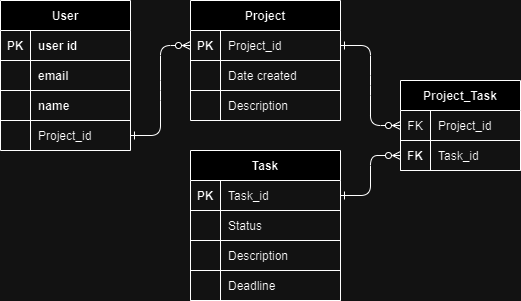

The diagram above was exported from draw.io. Its source (the exported page's mxGraphModel, read from the mxfile embedded in the PNG):
<mxGraphModel dx="1050" dy="522" grid="1" gridSize="10" guides="1" tooltips="1" connect="1" arrows="1" fold="1" page="1" pageScale="1" pageWidth="850" pageHeight="1100" math="0" shadow="0" extFonts="Permanent Marker^https://fonts.googleapis.com/css?family=Permanent+Marker">
  <root>
    <mxCell id="0" />
    <mxCell id="1" parent="0" />
    <mxCell id="C-vyLk0tnHw3VtMMgP7b-1" value="" style="edgeStyle=entityRelationEdgeStyle;endArrow=ERzeroToMany;startArrow=ERone;endFill=1;startFill=0;exitX=1;exitY=0.5;exitDx=0;exitDy=0;entryX=0;entryY=0.5;entryDx=0;entryDy=0;" parent="1" source="C-vyLk0tnHw3VtMMgP7b-27" target="C-vyLk0tnHw3VtMMgP7b-3" edge="1">
      <mxGeometry width="100" height="100" relative="1" as="geometry">
        <mxPoint x="280" y="180" as="sourcePoint" />
        <mxPoint x="480" y="250" as="targetPoint" />
      </mxGeometry>
    </mxCell>
    <mxCell id="C-vyLk0tnHw3VtMMgP7b-12" value="" style="edgeStyle=entityRelationEdgeStyle;endArrow=ERzeroToMany;startArrow=ERone;endFill=1;startFill=0;entryX=0;entryY=0.5;entryDx=0;entryDy=0;" parent="1" source="C-vyLk0tnHw3VtMMgP7b-3" target="8_Zc6t035eXdOOmglFjK-68" edge="1">
      <mxGeometry width="100" height="100" relative="1" as="geometry">
        <mxPoint x="400" y="180" as="sourcePoint" />
        <mxPoint x="620" y="245" as="targetPoint" />
      </mxGeometry>
    </mxCell>
    <mxCell id="C-vyLk0tnHw3VtMMgP7b-2" value="Project" style="shape=table;startSize=30;container=1;collapsible=1;childLayout=tableLayout;fixedRows=1;rowLines=0;fontStyle=1;align=center;resizeLast=1;" parent="1" vertex="1">
      <mxGeometry x="310" y="80" width="150" height="120" as="geometry" />
    </mxCell>
    <mxCell id="C-vyLk0tnHw3VtMMgP7b-3" value="" style="shape=partialRectangle;collapsible=0;dropTarget=0;pointerEvents=0;fillColor=none;points=[[0,0.5],[1,0.5]];portConstraint=eastwest;top=0;left=0;right=0;bottom=1;" parent="C-vyLk0tnHw3VtMMgP7b-2" vertex="1">
      <mxGeometry y="30" width="150" height="30" as="geometry" />
    </mxCell>
    <mxCell id="C-vyLk0tnHw3VtMMgP7b-4" value="PK" style="shape=partialRectangle;overflow=hidden;connectable=0;fillColor=none;top=0;left=0;bottom=0;right=0;fontStyle=1;" parent="C-vyLk0tnHw3VtMMgP7b-3" vertex="1">
      <mxGeometry width="30" height="30" as="geometry">
        <mxRectangle width="30" height="30" as="alternateBounds" />
      </mxGeometry>
    </mxCell>
    <mxCell id="C-vyLk0tnHw3VtMMgP7b-5" value="Project_id" style="shape=partialRectangle;overflow=hidden;connectable=0;fillColor=none;top=0;left=0;bottom=0;right=0;align=left;spacingLeft=6;fontStyle=0;" parent="C-vyLk0tnHw3VtMMgP7b-3" vertex="1">
      <mxGeometry x="30" width="120" height="30" as="geometry">
        <mxRectangle width="120" height="30" as="alternateBounds" />
      </mxGeometry>
    </mxCell>
    <mxCell id="8_Zc6t035eXdOOmglFjK-52" style="shape=partialRectangle;collapsible=0;dropTarget=0;pointerEvents=0;fillColor=none;points=[[0,0.5],[1,0.5]];portConstraint=eastwest;top=0;left=0;right=0;bottom=1;" parent="C-vyLk0tnHw3VtMMgP7b-2" vertex="1">
      <mxGeometry y="60" width="150" height="30" as="geometry" />
    </mxCell>
    <mxCell id="8_Zc6t035eXdOOmglFjK-53" style="shape=partialRectangle;overflow=hidden;connectable=0;fillColor=none;top=0;left=0;bottom=0;right=0;fontStyle=1;" parent="8_Zc6t035eXdOOmglFjK-52" vertex="1">
      <mxGeometry width="30" height="30" as="geometry">
        <mxRectangle width="30" height="30" as="alternateBounds" />
      </mxGeometry>
    </mxCell>
    <mxCell id="8_Zc6t035eXdOOmglFjK-54" value="Date created" style="shape=partialRectangle;overflow=hidden;connectable=0;fillColor=none;top=0;left=0;bottom=0;right=0;align=left;spacingLeft=6;fontStyle=0;" parent="8_Zc6t035eXdOOmglFjK-52" vertex="1">
      <mxGeometry x="30" width="120" height="30" as="geometry">
        <mxRectangle width="120" height="30" as="alternateBounds" />
      </mxGeometry>
    </mxCell>
    <mxCell id="C-vyLk0tnHw3VtMMgP7b-6" value="" style="shape=partialRectangle;collapsible=0;dropTarget=0;pointerEvents=0;fillColor=none;points=[[0,0.5],[1,0.5]];portConstraint=eastwest;top=0;left=0;right=0;bottom=0;" parent="C-vyLk0tnHw3VtMMgP7b-2" vertex="1">
      <mxGeometry y="90" width="150" height="30" as="geometry" />
    </mxCell>
    <mxCell id="C-vyLk0tnHw3VtMMgP7b-7" value="" style="shape=partialRectangle;overflow=hidden;connectable=0;fillColor=none;top=0;left=0;bottom=0;right=0;" parent="C-vyLk0tnHw3VtMMgP7b-6" vertex="1">
      <mxGeometry width="30" height="30" as="geometry">
        <mxRectangle width="30" height="30" as="alternateBounds" />
      </mxGeometry>
    </mxCell>
    <mxCell id="C-vyLk0tnHw3VtMMgP7b-8" value="Description" style="shape=partialRectangle;overflow=hidden;connectable=0;fillColor=none;top=0;left=0;bottom=0;right=0;align=left;spacingLeft=6;" parent="C-vyLk0tnHw3VtMMgP7b-6" vertex="1">
      <mxGeometry x="30" width="120" height="30" as="geometry">
        <mxRectangle width="120" height="30" as="alternateBounds" />
      </mxGeometry>
    </mxCell>
    <object label="User" asdfa="" id="C-vyLk0tnHw3VtMMgP7b-23">
      <mxCell style="shape=table;startSize=30;container=1;collapsible=1;childLayout=tableLayout;fixedRows=1;rowLines=0;fontStyle=1;align=center;resizeLast=1;movable=1;resizable=1;rotatable=1;deletable=1;editable=1;locked=0;connectable=1;" parent="1" vertex="1">
        <mxGeometry x="120" y="80" width="130" height="150" as="geometry" />
      </mxCell>
    </object>
    <mxCell id="C-vyLk0tnHw3VtMMgP7b-24" value="" style="shape=partialRectangle;collapsible=0;dropTarget=0;pointerEvents=0;fillColor=none;points=[[0,0.5],[1,0.5]];portConstraint=eastwest;top=0;left=0;right=0;bottom=1;" parent="C-vyLk0tnHw3VtMMgP7b-23" vertex="1">
      <mxGeometry y="30" width="130" height="30" as="geometry" />
    </mxCell>
    <mxCell id="C-vyLk0tnHw3VtMMgP7b-25" value="PK" style="shape=partialRectangle;overflow=hidden;connectable=0;fillColor=none;top=0;left=0;bottom=0;right=0;fontStyle=1;" parent="C-vyLk0tnHw3VtMMgP7b-24" vertex="1">
      <mxGeometry width="30" height="30" as="geometry">
        <mxRectangle width="30" height="30" as="alternateBounds" />
      </mxGeometry>
    </mxCell>
    <mxCell id="C-vyLk0tnHw3VtMMgP7b-26" value="user id" style="shape=partialRectangle;overflow=hidden;connectable=0;fillColor=none;top=0;left=0;bottom=0;right=0;align=left;spacingLeft=6;fontStyle=1;" parent="C-vyLk0tnHw3VtMMgP7b-24" vertex="1">
      <mxGeometry x="30" width="100" height="30" as="geometry">
        <mxRectangle width="100" height="30" as="alternateBounds" />
      </mxGeometry>
    </mxCell>
    <mxCell id="8_Zc6t035eXdOOmglFjK-36" style="shape=partialRectangle;collapsible=0;dropTarget=0;pointerEvents=0;fillColor=none;points=[[0,0.5],[1,0.5]];portConstraint=eastwest;top=0;left=0;right=0;bottom=1;" parent="C-vyLk0tnHw3VtMMgP7b-23" vertex="1">
      <mxGeometry y="60" width="130" height="30" as="geometry" />
    </mxCell>
    <mxCell id="8_Zc6t035eXdOOmglFjK-37" style="shape=partialRectangle;overflow=hidden;connectable=0;fillColor=none;top=0;left=0;bottom=0;right=0;fontStyle=1;" parent="8_Zc6t035eXdOOmglFjK-36" vertex="1">
      <mxGeometry width="30" height="30" as="geometry">
        <mxRectangle width="30" height="30" as="alternateBounds" />
      </mxGeometry>
    </mxCell>
    <mxCell id="8_Zc6t035eXdOOmglFjK-38" value="email" style="shape=partialRectangle;overflow=hidden;connectable=0;fillColor=none;top=0;left=0;bottom=0;right=0;align=left;spacingLeft=6;fontStyle=1;" parent="8_Zc6t035eXdOOmglFjK-36" vertex="1">
      <mxGeometry x="30" width="100" height="30" as="geometry">
        <mxRectangle width="100" height="30" as="alternateBounds" />
      </mxGeometry>
    </mxCell>
    <mxCell id="8_Zc6t035eXdOOmglFjK-39" style="shape=partialRectangle;collapsible=0;dropTarget=0;pointerEvents=0;fillColor=none;points=[[0,0.5],[1,0.5]];portConstraint=eastwest;top=0;left=0;right=0;bottom=1;" parent="C-vyLk0tnHw3VtMMgP7b-23" vertex="1">
      <mxGeometry y="90" width="130" height="30" as="geometry" />
    </mxCell>
    <mxCell id="8_Zc6t035eXdOOmglFjK-40" style="shape=partialRectangle;overflow=hidden;connectable=0;fillColor=none;top=0;left=0;bottom=0;right=0;fontStyle=1;" parent="8_Zc6t035eXdOOmglFjK-39" vertex="1">
      <mxGeometry width="30" height="30" as="geometry">
        <mxRectangle width="30" height="30" as="alternateBounds" />
      </mxGeometry>
    </mxCell>
    <mxCell id="8_Zc6t035eXdOOmglFjK-41" value="name " style="shape=partialRectangle;overflow=hidden;connectable=0;fillColor=none;top=0;left=0;bottom=0;right=0;align=left;spacingLeft=6;fontStyle=1;" parent="8_Zc6t035eXdOOmglFjK-39" vertex="1">
      <mxGeometry x="30" width="100" height="30" as="geometry">
        <mxRectangle width="100" height="30" as="alternateBounds" />
      </mxGeometry>
    </mxCell>
    <mxCell id="C-vyLk0tnHw3VtMMgP7b-27" value="" style="shape=partialRectangle;collapsible=0;dropTarget=0;pointerEvents=0;fillColor=none;points=[[0,0.5],[1,0.5]];portConstraint=eastwest;top=0;left=0;right=0;bottom=0;" parent="C-vyLk0tnHw3VtMMgP7b-23" vertex="1">
      <mxGeometry y="120" width="130" height="30" as="geometry" />
    </mxCell>
    <mxCell id="C-vyLk0tnHw3VtMMgP7b-28" value="" style="shape=partialRectangle;overflow=hidden;connectable=0;fillColor=none;top=0;left=0;bottom=0;right=0;" parent="C-vyLk0tnHw3VtMMgP7b-27" vertex="1">
      <mxGeometry width="30" height="30" as="geometry">
        <mxRectangle width="30" height="30" as="alternateBounds" />
      </mxGeometry>
    </mxCell>
    <mxCell id="C-vyLk0tnHw3VtMMgP7b-29" value="Project_id" style="shape=partialRectangle;overflow=hidden;connectable=0;fillColor=none;top=0;left=0;bottom=0;right=0;align=left;spacingLeft=6;" parent="C-vyLk0tnHw3VtMMgP7b-27" vertex="1">
      <mxGeometry x="30" width="100" height="30" as="geometry">
        <mxRectangle width="100" height="30" as="alternateBounds" />
      </mxGeometry>
    </mxCell>
    <mxCell id="8_Zc6t035eXdOOmglFjK-42" value="Task" style="shape=table;startSize=30;container=1;collapsible=1;childLayout=tableLayout;fixedRows=1;rowLines=0;fontStyle=1;align=center;resizeLast=1;" parent="1" vertex="1">
      <mxGeometry x="310" y="230" width="150" height="150" as="geometry" />
    </mxCell>
    <mxCell id="8_Zc6t035eXdOOmglFjK-43" value="" style="shape=partialRectangle;collapsible=0;dropTarget=0;pointerEvents=0;fillColor=none;points=[[0,0.5],[1,0.5]];portConstraint=eastwest;top=0;left=0;right=0;bottom=1;" parent="8_Zc6t035eXdOOmglFjK-42" vertex="1">
      <mxGeometry y="30" width="150" height="30" as="geometry" />
    </mxCell>
    <mxCell id="8_Zc6t035eXdOOmglFjK-44" value="PK" style="shape=partialRectangle;overflow=hidden;connectable=0;fillColor=none;top=0;left=0;bottom=0;right=0;fontStyle=1;" parent="8_Zc6t035eXdOOmglFjK-43" vertex="1">
      <mxGeometry width="30" height="30" as="geometry">
        <mxRectangle width="30" height="30" as="alternateBounds" />
      </mxGeometry>
    </mxCell>
    <mxCell id="8_Zc6t035eXdOOmglFjK-45" value="Task_id" style="shape=partialRectangle;overflow=hidden;connectable=0;fillColor=none;top=0;left=0;bottom=0;right=0;align=left;spacingLeft=6;fontStyle=0;" parent="8_Zc6t035eXdOOmglFjK-43" vertex="1">
      <mxGeometry x="30" width="120" height="30" as="geometry">
        <mxRectangle width="120" height="30" as="alternateBounds" />
      </mxGeometry>
    </mxCell>
    <mxCell id="8_Zc6t035eXdOOmglFjK-77" style="shape=partialRectangle;collapsible=0;dropTarget=0;pointerEvents=0;fillColor=none;points=[[0,0.5],[1,0.5]];portConstraint=eastwest;top=0;left=0;right=0;bottom=1;" parent="8_Zc6t035eXdOOmglFjK-42" vertex="1">
      <mxGeometry y="60" width="150" height="30" as="geometry" />
    </mxCell>
    <mxCell id="8_Zc6t035eXdOOmglFjK-78" style="shape=partialRectangle;overflow=hidden;connectable=0;fillColor=none;top=0;left=0;bottom=0;right=0;fontStyle=1;" parent="8_Zc6t035eXdOOmglFjK-77" vertex="1">
      <mxGeometry width="30" height="30" as="geometry">
        <mxRectangle width="30" height="30" as="alternateBounds" />
      </mxGeometry>
    </mxCell>
    <mxCell id="8_Zc6t035eXdOOmglFjK-79" value="Status" style="shape=partialRectangle;overflow=hidden;connectable=0;fillColor=none;top=0;left=0;bottom=0;right=0;align=left;spacingLeft=6;fontStyle=0;" parent="8_Zc6t035eXdOOmglFjK-77" vertex="1">
      <mxGeometry x="30" width="120" height="30" as="geometry">
        <mxRectangle width="120" height="30" as="alternateBounds" />
      </mxGeometry>
    </mxCell>
    <mxCell id="8_Zc6t035eXdOOmglFjK-80" style="shape=partialRectangle;collapsible=0;dropTarget=0;pointerEvents=0;fillColor=none;points=[[0,0.5],[1,0.5]];portConstraint=eastwest;top=0;left=0;right=0;bottom=1;" parent="8_Zc6t035eXdOOmglFjK-42" vertex="1">
      <mxGeometry y="90" width="150" height="30" as="geometry" />
    </mxCell>
    <mxCell id="8_Zc6t035eXdOOmglFjK-81" style="shape=partialRectangle;overflow=hidden;connectable=0;fillColor=none;top=0;left=0;bottom=0;right=0;fontStyle=1;" parent="8_Zc6t035eXdOOmglFjK-80" vertex="1">
      <mxGeometry width="30" height="30" as="geometry">
        <mxRectangle width="30" height="30" as="alternateBounds" />
      </mxGeometry>
    </mxCell>
    <mxCell id="8_Zc6t035eXdOOmglFjK-82" value="Description" style="shape=partialRectangle;overflow=hidden;connectable=0;fillColor=none;top=0;left=0;bottom=0;right=0;align=left;spacingLeft=6;fontStyle=0;" parent="8_Zc6t035eXdOOmglFjK-80" vertex="1">
      <mxGeometry x="30" width="120" height="30" as="geometry">
        <mxRectangle width="120" height="30" as="alternateBounds" />
      </mxGeometry>
    </mxCell>
    <mxCell id="8_Zc6t035eXdOOmglFjK-83" style="shape=partialRectangle;collapsible=0;dropTarget=0;pointerEvents=0;fillColor=none;points=[[0,0.5],[1,0.5]];portConstraint=eastwest;top=0;left=0;right=0;bottom=1;" parent="8_Zc6t035eXdOOmglFjK-42" vertex="1">
      <mxGeometry y="120" width="150" height="30" as="geometry" />
    </mxCell>
    <mxCell id="8_Zc6t035eXdOOmglFjK-84" style="shape=partialRectangle;overflow=hidden;connectable=0;fillColor=none;top=0;left=0;bottom=0;right=0;fontStyle=1;" parent="8_Zc6t035eXdOOmglFjK-83" vertex="1">
      <mxGeometry width="30" height="30" as="geometry">
        <mxRectangle width="30" height="30" as="alternateBounds" />
      </mxGeometry>
    </mxCell>
    <mxCell id="8_Zc6t035eXdOOmglFjK-85" value="Deadline" style="shape=partialRectangle;overflow=hidden;connectable=0;fillColor=none;top=0;left=0;bottom=0;right=0;align=left;spacingLeft=6;fontStyle=0;" parent="8_Zc6t035eXdOOmglFjK-83" vertex="1">
      <mxGeometry x="30" width="120" height="30" as="geometry">
        <mxRectangle width="120" height="30" as="alternateBounds" />
      </mxGeometry>
    </mxCell>
    <mxCell id="8_Zc6t035eXdOOmglFjK-67" value="Project_Task" style="shape=table;startSize=30;container=1;collapsible=1;childLayout=tableLayout;fixedRows=1;rowLines=0;fontStyle=1;align=center;resizeLast=1;" parent="1" vertex="1">
      <mxGeometry x="520" y="160" width="120" height="90" as="geometry" />
    </mxCell>
    <mxCell id="8_Zc6t035eXdOOmglFjK-68" value="" style="shape=partialRectangle;collapsible=0;dropTarget=0;pointerEvents=0;fillColor=none;points=[[0,0.5],[1,0.5]];portConstraint=eastwest;top=0;left=0;right=0;bottom=1;" parent="8_Zc6t035eXdOOmglFjK-67" vertex="1">
      <mxGeometry y="30" width="120" height="30" as="geometry" />
    </mxCell>
    <mxCell id="8_Zc6t035eXdOOmglFjK-69" value="FK" style="shape=partialRectangle;overflow=hidden;connectable=0;fillColor=none;top=0;left=0;bottom=0;right=0;fontStyle=0;" parent="8_Zc6t035eXdOOmglFjK-68" vertex="1">
      <mxGeometry width="30" height="30" as="geometry">
        <mxRectangle width="30" height="30" as="alternateBounds" />
      </mxGeometry>
    </mxCell>
    <mxCell id="8_Zc6t035eXdOOmglFjK-70" value="Project_id" style="shape=partialRectangle;overflow=hidden;connectable=0;fillColor=none;top=0;left=0;bottom=0;right=0;align=left;spacingLeft=6;fontStyle=0;" parent="8_Zc6t035eXdOOmglFjK-68" vertex="1">
      <mxGeometry x="30" width="90" height="30" as="geometry">
        <mxRectangle width="90" height="30" as="alternateBounds" />
      </mxGeometry>
    </mxCell>
    <mxCell id="8_Zc6t035eXdOOmglFjK-71" style="shape=partialRectangle;collapsible=0;dropTarget=0;pointerEvents=0;fillColor=none;points=[[0,0.5],[1,0.5]];portConstraint=eastwest;top=0;left=0;right=0;bottom=1;" parent="8_Zc6t035eXdOOmglFjK-67" vertex="1">
      <mxGeometry y="60" width="120" height="30" as="geometry" />
    </mxCell>
    <mxCell id="8_Zc6t035eXdOOmglFjK-72" value="FK" style="shape=partialRectangle;overflow=hidden;connectable=0;fillColor=none;top=0;left=0;bottom=0;right=0;fontStyle=1;" parent="8_Zc6t035eXdOOmglFjK-71" vertex="1">
      <mxGeometry width="30" height="30" as="geometry">
        <mxRectangle width="30" height="30" as="alternateBounds" />
      </mxGeometry>
    </mxCell>
    <mxCell id="8_Zc6t035eXdOOmglFjK-73" value="Task_id" style="shape=partialRectangle;overflow=hidden;connectable=0;fillColor=none;top=0;left=0;bottom=0;right=0;align=left;spacingLeft=6;fontStyle=0;" parent="8_Zc6t035eXdOOmglFjK-71" vertex="1">
      <mxGeometry x="30" width="90" height="30" as="geometry">
        <mxRectangle width="90" height="30" as="alternateBounds" />
      </mxGeometry>
    </mxCell>
    <mxCell id="8_Zc6t035eXdOOmglFjK-86" style="edgeStyle=orthogonalEdgeStyle;rounded=1;orthogonalLoop=1;jettySize=auto;html=1;exitX=1;exitY=0.5;exitDx=0;exitDy=0;entryX=0;entryY=0.5;entryDx=0;entryDy=0;endArrow=ERzeroToMany;endFill=0;startArrow=ERone;startFill=0;curved=0;" parent="1" source="8_Zc6t035eXdOOmglFjK-43" target="8_Zc6t035eXdOOmglFjK-71" edge="1">
      <mxGeometry relative="1" as="geometry" />
    </mxCell>
  </root>
</mxGraphModel>